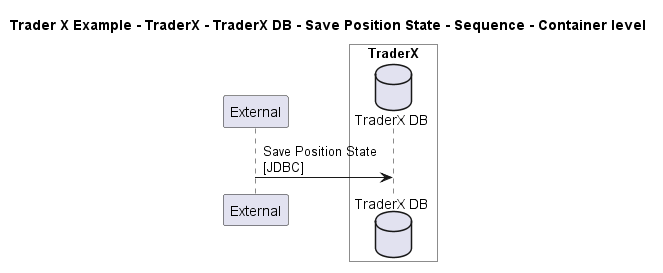

The diagram above was rendered by PlantUML. Its source (embedded in the PNG):
@startuml

title Trader X Example - TraderX - TraderX DB - Save Position State - Sequence - Container level

participant "External" as C4InterFlow.SoftwareSystems.ExternalSystem

box "TraderX" #White
    database "TraderX DB" as TraderXExample.SoftwareSystems.TraderX.Containers.TraderXDB
end box


C4InterFlow.SoftwareSystems.ExternalSystem -> TraderXExample.SoftwareSystems.TraderX.Containers.TraderXDB : Save Position State\n[JDBC]


@enduml